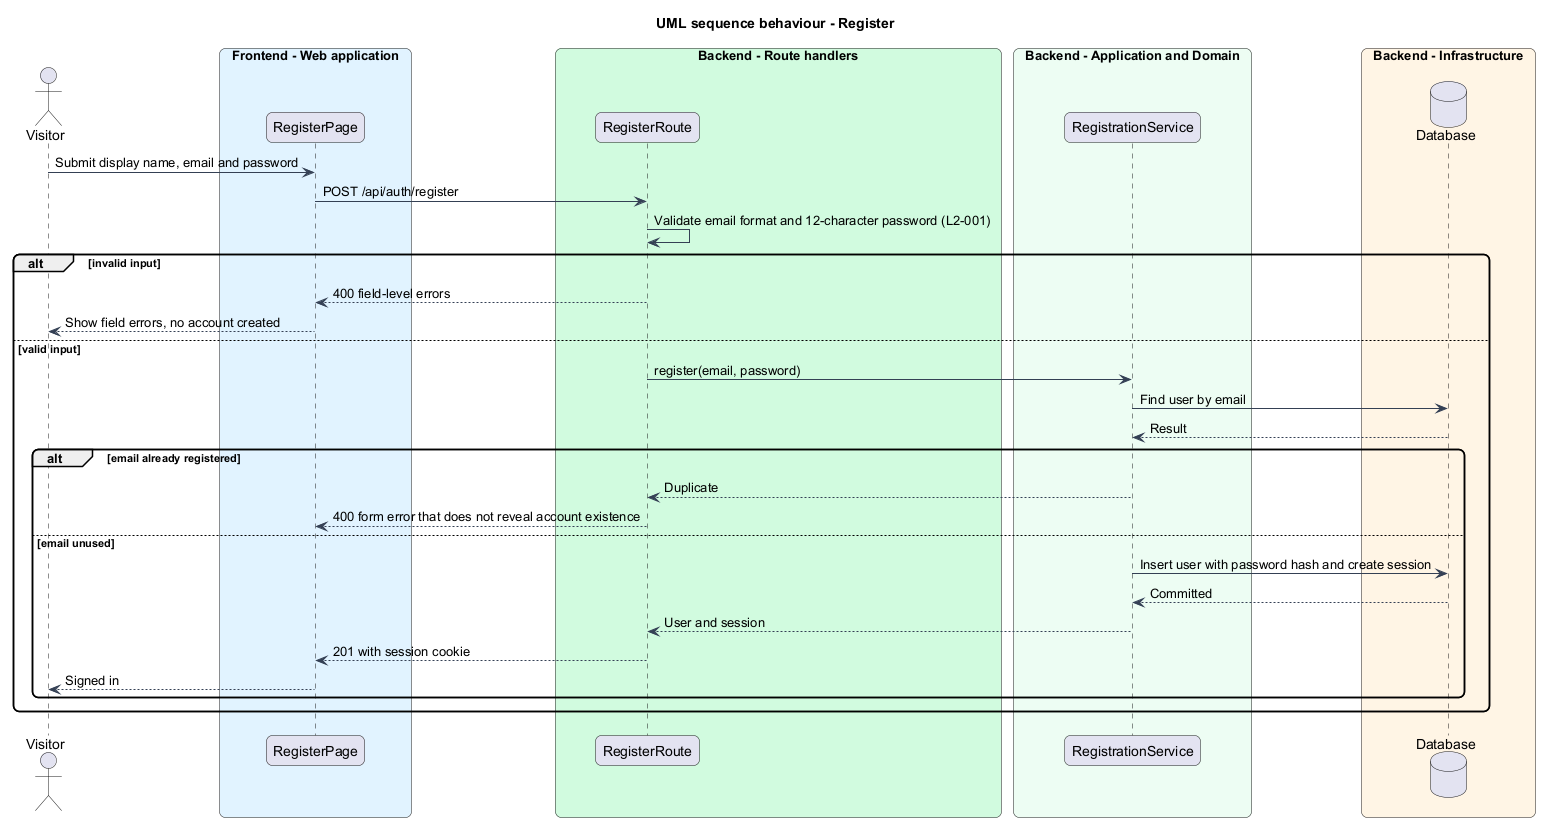

The diagram above was rendered by PlantUML. Its source (embedded in the PNG):
@startuml
title UML sequence behaviour - Register
skinparam backgroundColor #FFFFFF
skinparam shadowing false
skinparam roundcorner 12
skinparam defaultFontName Arial
skinparam ArrowColor #344054
actor "Visitor" as actor
box "Frontend - Web application" #E0F2FE
  participant "RegisterPage" as page
end box
box "Backend - Route handlers" #D1FADF
  participant "RegisterRoute" as route
end box
box "Backend - Application and Domain" #ECFDF3
  participant "RegistrationService" as svc
end box
box "Backend - Infrastructure" #FFF4E5
  database "Database" as db
end box
actor -> page : Submit display name, email and password
page -> route : POST /api/auth/register
route -> route : Validate email format and 12-character password (L2-001)
alt invalid input
  route --> page : 400 field-level errors
  page --> actor : Show field errors, no account created
else valid input
  route -> svc : register(email, password)
  svc -> db : Find user by email
  db --> svc : Result
  alt email already registered
    svc --> route : Duplicate
    route --> page : 400 form error that does not reveal account existence
  else email unused
    svc -> db : Insert user with password hash and create session
    db --> svc : Committed
    svc --> route : User and session
    route --> page : 201 with session cookie
    page --> actor : Signed in
  end
end
@enduml